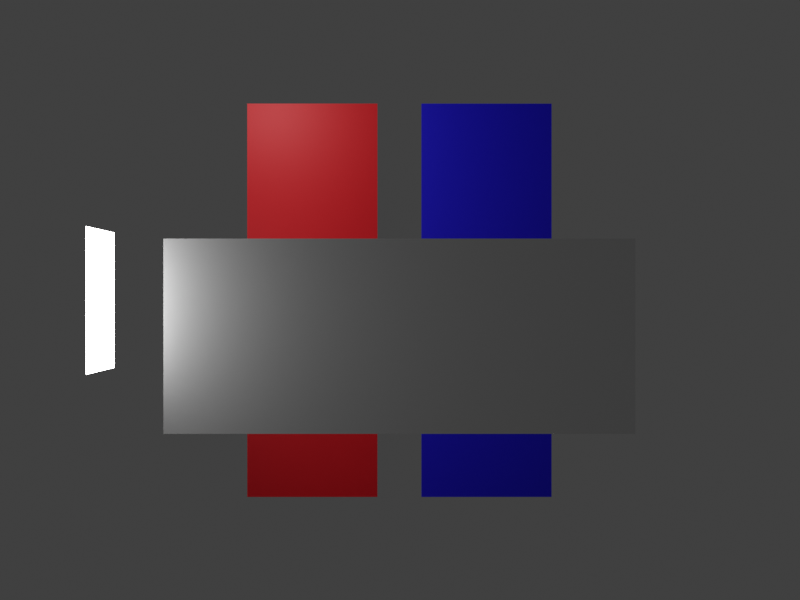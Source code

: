 # Source: opacity.blend  (saved by Blender 3.6.13; exported with 4.5.12 LTS)
import bpy
from mathutils import Matrix  # noqa: F401  (used for matrix-valued properties, if any)

bpy.ops.wm.read_factory_settings(use_empty=True)
scene = bpy.context.scene
scene.name = 'Scene'

# ---- collections
col_collection = bpy.data.collections.new('Collection'); scene.collection.children.link(col_collection)

# ---- materials (node trees are filled in below, after node groups)
mat_material_001 = bpy.data.materials.new('Material.001')
mat_material_001.use_transparent_shadow = False
mat_material_002 = bpy.data.materials.new('Material.002')
mat_material_002.use_transparent_shadow = False
mat_material_003 = bpy.data.materials.new('Material.003')
mat_material_003.use_transparent_shadow = False

# ---- material node trees
mat_material_001.use_nodes = True; mat_material_001.node_tree.nodes.clear()
_N = mat_material_001.node_tree.nodes; _L = mat_material_001.node_tree.links
n0 = _N.new('ShaderNodeBsdfPrincipled'); n0.name = 'Principled BSDF'; n0.location = (10, 300)
n0.distribution = 'GGX'
n0.subsurface_method = 'RANDOM_WALK_SKIN'
n0.inputs[3].default_value = 1.45
n0.inputs[28].default_value = 6.2
n1 = _N.new('ShaderNodeOutputMaterial'); n1.name = 'Material Output'; n1.location = (300, 300)
_L.new(n0.outputs[0], n1.inputs[0])
n1.is_active_output = True
mat_material_002.use_nodes = True; mat_material_002.node_tree.nodes.clear()
_N = mat_material_002.node_tree.nodes; _L = mat_material_002.node_tree.links
n0 = _N.new('ShaderNodeBsdfPrincipled'); n0.name = 'Principled BSDF'; n0.location = (10, 300)
n0.distribution = 'GGX'
n0.subsurface_method = 'RANDOM_WALK_SKIN'
n0.inputs[0].default_value = (0.006271, 0.0, 0.8, 1.0)
n0.inputs[3].default_value = 1.45
n0.inputs[27].default_value = (0.0, 0.0, 0.0, 1.0)
n0.inputs[28].default_value = 1.0
n1 = _N.new('ShaderNodeOutputMaterial'); n1.name = 'Material Output'; n1.location = (300, 300)
_L.new(n0.outputs[0], n1.inputs[0])
n1.is_active_output = True
mat_material_003.use_nodes = True; mat_material_003.node_tree.nodes.clear()
_N = mat_material_003.node_tree.nodes; _L = mat_material_003.node_tree.links
n0 = _N.new('ShaderNodeBsdfPrincipled'); n0.name = 'Principled BSDF'; n0.location = (10, 300)
n0.distribution = 'GGX'
n0.subsurface_method = 'RANDOM_WALK_SKIN'
n0.inputs[0].default_value = (0.8, 0.0, 0.00774, 1.0)
n0.inputs[3].default_value = 1.45
n0.inputs[27].default_value = (0.0, 0.0, 0.0, 1.0)
n0.inputs[28].default_value = 1.0
n1 = _N.new('ShaderNodeOutputMaterial'); n1.name = 'Material Output'; n1.location = (300, 300)
_L.new(n0.outputs[0], n1.inputs[0])
n1.is_active_output = True

# ---- world
world_world = bpy.data.worlds.new('World'); scene.world = world_world
world_world.use_nodes = True; world_world.node_tree.nodes.clear()
_N = world_world.node_tree.nodes; _L = world_world.node_tree.links
n0 = _N.new('ShaderNodeOutputWorld'); n0.name = 'World Output'; n0.location = (300, 300)
n1 = _N.new('ShaderNodeBackground'); n1.name = 'Background'; n1.location = (10, 300)
n1.inputs[0].default_value = (0.05088, 0.05088, 0.05088, 1.0)
_L.new(n1.outputs[0], n0.inputs[0])
n0.is_active_output = True
world_world.color = (0.05088, 0.05088, 0.05088)
world_world.use_sun_shadow = False
world_world.sun_shadow_jitter_overblur = 0.0

# ---- cameras
cam_camera = bpy.data.cameras.new('Camera')
cam_camera.clip_end = 100.0
cam_camera.lens = 67.18
cam_camera.ortho_scale = 7.314
cam_camera.lens_unit = 'FOV'

# ---- lights
light_point = bpy.data.lights.new('Point', 'POINT')
light_point.transmission_factor = 0.0
light_point.shadow_maximum_resolution = 0.006
light_point.use_absolute_resolution = True

# ---- meshes
me_plane = bpy.data.meshes.new('Plane')
me_plane.from_pydata([(-1.0, -1.0, 0.0), (1.0, -1.0, 0.0), (-1.0, 1.0, 0.0), (1.0, 1.0, 0.0)], [], [(0, 1, 3, 2)])
_uv = me_plane.uv_layers.new(name='UVMap')
_uv.uv.foreach_set('vector', [0.0, 0.0, 1.0, 0.0, 1.0, 1.0, 0.0, 1.0])
me_plane.update()
me_plane_002 = bpy.data.meshes.new('Plane.002')
me_plane_002.from_pydata([(-1.0, -1.0, 0.0), (1.0, -1.0, 0.0), (-1.0, 1.0, 0.0), (1.0, 1.0, 0.0)], [], [(0, 1, 3, 2)])
_uv = me_plane_002.uv_layers.new(name='UVMap')
_uv.uv.foreach_set('vector', [0.0, 0.0, 1.0, 0.0, 1.0, 1.0, 0.0, 1.0])
me_plane_002.materials.append(mat_material_001)
me_plane_002.update()
me_plane_004 = bpy.data.meshes.new('Plane.004')
me_plane_004.from_pydata([(-1.0, -1.0, 0.0), (1.0, -1.0, 0.0), (-1.0, 1.0, 0.0), (1.0, 1.0, 0.0)], [], [(0, 1, 3, 2)])
_uv = me_plane_004.uv_layers.new(name='UVMap')
_uv.uv.foreach_set('vector', [0.0, 0.0, 1.0, 0.0, 1.0, 1.0, 0.0, 1.0])
me_plane_004.materials.append(mat_material_002)
me_plane_004.update()
me_plane_005 = bpy.data.meshes.new('Plane.005')
me_plane_005.from_pydata([(-1.0, -1.0, 0.0), (1.0, -1.0, 0.0), (-1.0, 1.0, 0.0), (1.0, 1.0, 0.0)], [], [(0, 1, 3, 2)])
_uv = me_plane_005.uv_layers.new(name='UVMap')
_uv.uv.foreach_set('vector', [0.0, 0.0, 1.0, 0.0, 1.0, 1.0, 0.0, 1.0])
me_plane_005.materials.append(mat_material_003)
me_plane_005.update()

# ---- objects
ob_camera = bpy.data.objects.new('Camera', cam_camera)
ob_frontplane = bpy.data.objects.new('frontPlane', me_plane)
ob_light = bpy.data.objects.new('light', me_plane_002)
ob_rightplane = bpy.data.objects.new('rightPlane', me_plane_004)
ob_leftplane = bpy.data.objects.new('leftPlane', me_plane_005)
ob_point = bpy.data.objects.new('Point', light_point)

# ---- transforms, parenting, visibility, modifiers, constraints
ob_camera.location = (-5.0, 0.0, 0.0)
ob_camera.rotation_euler = (1.571, 0.0, 4.712)
ob_camera.lock_rotations_4d = False
ob_camera.empty_display_type = 'ARROWS'
ob_camera.color = (0.0, 0.0, 0.0, 0.0)
ob_camera.display_type = 'WIRE'
ob_camera.lineart.crease_threshold = 0.0
ob_frontplane.location = (0.0, 0.0, -0.1203)
ob_frontplane.rotation_euler = (-3.142, -17.28, 0.0)
ob_frontplane.scale = (0.327, 0.7905, 0.7905)
ob_light.location = (0.0, 1.0, 0.0)
ob_light.rotation_euler = (-4.712, -17.28, 0.0)
ob_light.scale = (0.2371, 0.2371, 0.2371)
ob_rightplane.location = (1.0, -0.35, 0.0)
ob_rightplane.rotation_euler = (-3.142, -17.28, 0.0)
ob_rightplane.scale = (0.7905, 0.2616, 0.7905)
ob_leftplane.location = (1.0, 0.35, 0.0)
ob_leftplane.rotation_euler = (-3.142, -17.28, 0.0)
ob_leftplane.scale = (0.7905, 0.2616, 0.7905)
ob_point.location = (0.2471, 0.5618, 0.8564)

# ---- collection membership
col_collection.objects.link(ob_camera)
col_collection.objects.link(ob_frontplane)
col_collection.objects.link(ob_light)
col_collection.objects.link(ob_rightplane)
col_collection.objects.link(ob_leftplane)
col_collection.objects.link(ob_point)

# ---- scene / render settings (as saved in the file)
scene.camera = ob_camera
scene.frame_start = 1; scene.frame_end = 250; scene.frame_set(1)
scene.render.engine = 'BLENDER_EEVEE_NEXT'
scene.render.resolution_x = 400
scene.render.resolution_y = 300
scene.cycles.sampling_pattern = 'TABULATED_SOBOL'
scene.view_settings.view_transform = 'Standard'
bpy.context.view_layer.update()

